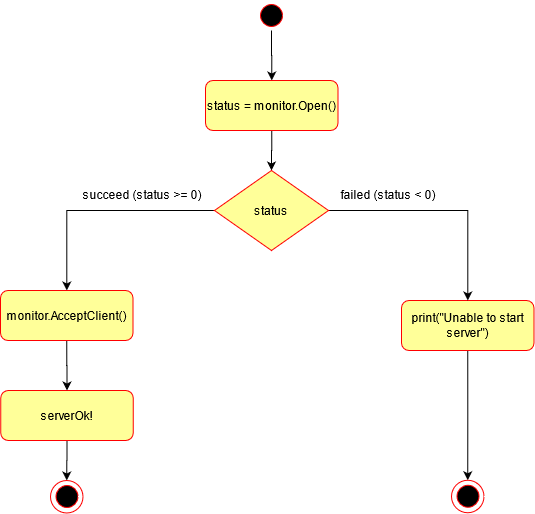

The diagram above was exported from draw.io. Its source (the exported page's mxGraphModel, read from the mxfile embedded in the PNG):
<mxGraphModel dx="595" dy="830" grid="1" gridSize="10" guides="1" tooltips="1" connect="1" arrows="1" fold="1" page="1" pageScale="1" pageWidth="827" pageHeight="1169" math="0" shadow="0">
  <root>
    <mxCell id="gCP_VqhlM2tc0vuw7w0u-0" />
    <mxCell id="gCP_VqhlM2tc0vuw7w0u-1" parent="gCP_VqhlM2tc0vuw7w0u-0" />
    <mxCell id="7HkIA4Xx4cv5rLhyugU9-0" style="edgeStyle=orthogonalEdgeStyle;rounded=0;orthogonalLoop=1;jettySize=auto;html=1;exitX=0.5;exitY=1;exitDx=0;exitDy=0;entryX=0.5;entryY=0;entryDx=0;entryDy=0;" parent="gCP_VqhlM2tc0vuw7w0u-1" source="j4f0Mj38Saw7nqAF53lx-0" target="EyGLOsA5lAr8gaBiwOv--0" edge="1">
      <mxGeometry relative="1" as="geometry" />
    </mxCell>
    <mxCell id="j4f0Mj38Saw7nqAF53lx-0" value="" style="ellipse;html=1;shape=startState;fillColor=#000000;strokeColor=#ff0000;" parent="gCP_VqhlM2tc0vuw7w0u-1" vertex="1">
      <mxGeometry x="1225" y="30" width="30" height="30" as="geometry" />
    </mxCell>
    <mxCell id="7HkIA4Xx4cv5rLhyugU9-1" style="edgeStyle=orthogonalEdgeStyle;rounded=0;orthogonalLoop=1;jettySize=auto;html=1;exitX=0.5;exitY=1;exitDx=0;exitDy=0;entryX=0.5;entryY=0;entryDx=0;entryDy=0;" parent="gCP_VqhlM2tc0vuw7w0u-1" source="EyGLOsA5lAr8gaBiwOv--0" target="MxZYYkbGR4nA9GdLC_Vv-0" edge="1">
      <mxGeometry relative="1" as="geometry" />
    </mxCell>
    <mxCell id="EyGLOsA5lAr8gaBiwOv--0" value="status = monitor.Open()" style="rounded=1;whiteSpace=wrap;html=1;fillColor=#FFFF99;shadow=0;strokeColor=#FF0000;" parent="gCP_VqhlM2tc0vuw7w0u-1" vertex="1">
      <mxGeometry x="1174" y="110" width="132.5" height="50" as="geometry" />
    </mxCell>
    <mxCell id="_TuyRkQAeKqaMHepSihS-4" style="edgeStyle=orthogonalEdgeStyle;rounded=0;orthogonalLoop=1;jettySize=auto;html=1;exitX=0.5;exitY=1;exitDx=0;exitDy=0;" parent="gCP_VqhlM2tc0vuw7w0u-1" source="rXkWVpFIWnpKOVSy2HMt-1" target="_TuyRkQAeKqaMHepSihS-1" edge="1">
      <mxGeometry relative="1" as="geometry" />
    </mxCell>
    <mxCell id="rXkWVpFIWnpKOVSy2HMt-1" value="print(&quot;Unable to start server&quot;)" style="rounded=1;whiteSpace=wrap;html=1;fillColor=#FFFF99;shadow=0;strokeColor=#FF0000;" parent="gCP_VqhlM2tc0vuw7w0u-1" vertex="1">
      <mxGeometry x="1370" y="330" width="132.5" height="50" as="geometry" />
    </mxCell>
    <mxCell id="_TuyRkQAeKqaMHepSihS-5" style="edgeStyle=orthogonalEdgeStyle;rounded=0;orthogonalLoop=1;jettySize=auto;html=1;exitX=0.5;exitY=1;exitDx=0;exitDy=0;entryX=0.5;entryY=0;entryDx=0;entryDy=0;" parent="gCP_VqhlM2tc0vuw7w0u-1" source="rXkWVpFIWnpKOVSy2HMt-2" target="_TuyRkQAeKqaMHepSihS-3" edge="1">
      <mxGeometry relative="1" as="geometry" />
    </mxCell>
    <mxCell id="rXkWVpFIWnpKOVSy2HMt-2" value="serverOk!" style="rounded=1;whiteSpace=wrap;html=1;fillColor=#FFFF99;shadow=0;strokeColor=#FF0000;" parent="gCP_VqhlM2tc0vuw7w0u-1" vertex="1">
      <mxGeometry x="969.25" y="420" width="132.5" height="50" as="geometry" />
    </mxCell>
    <mxCell id="7HkIA4Xx4cv5rLhyugU9-3" style="edgeStyle=orthogonalEdgeStyle;rounded=0;orthogonalLoop=1;jettySize=auto;html=1;exitX=0;exitY=0.5;exitDx=0;exitDy=0;" parent="gCP_VqhlM2tc0vuw7w0u-1" source="MxZYYkbGR4nA9GdLC_Vv-0" target="7HkIA4Xx4cv5rLhyugU9-2" edge="1">
      <mxGeometry relative="1" as="geometry" />
    </mxCell>
    <mxCell id="_TuyRkQAeKqaMHepSihS-8" style="edgeStyle=orthogonalEdgeStyle;rounded=0;orthogonalLoop=1;jettySize=auto;html=1;exitX=1;exitY=0.5;exitDx=0;exitDy=0;" parent="gCP_VqhlM2tc0vuw7w0u-1" source="MxZYYkbGR4nA9GdLC_Vv-0" target="rXkWVpFIWnpKOVSy2HMt-1" edge="1">
      <mxGeometry relative="1" as="geometry" />
    </mxCell>
    <mxCell id="MxZYYkbGR4nA9GdLC_Vv-0" value="status" style="rhombus;whiteSpace=wrap;html=1;strokeColor=#FF0000;fillColor=#FFFF99;" parent="gCP_VqhlM2tc0vuw7w0u-1" vertex="1">
      <mxGeometry x="1183" y="200" width="114" height="80" as="geometry" />
    </mxCell>
    <mxCell id="_TuyRkQAeKqaMHepSihS-6" style="edgeStyle=orthogonalEdgeStyle;rounded=0;orthogonalLoop=1;jettySize=auto;html=1;exitX=0.5;exitY=1;exitDx=0;exitDy=0;entryX=0.5;entryY=0;entryDx=0;entryDy=0;" parent="gCP_VqhlM2tc0vuw7w0u-1" source="7HkIA4Xx4cv5rLhyugU9-2" target="rXkWVpFIWnpKOVSy2HMt-2" edge="1">
      <mxGeometry relative="1" as="geometry" />
    </mxCell>
    <mxCell id="7HkIA4Xx4cv5rLhyugU9-2" value="monitor.AcceptClient()" style="rounded=1;whiteSpace=wrap;html=1;fillColor=#FFFF99;shadow=0;strokeColor=#FF0000;" parent="gCP_VqhlM2tc0vuw7w0u-1" vertex="1">
      <mxGeometry x="969" y="320" width="132.5" height="50" as="geometry" />
    </mxCell>
    <mxCell id="_TuyRkQAeKqaMHepSihS-0" value="" style="ellipse;html=1;shape=startState;fillColor=#000000;strokeColor=#ff0000;" parent="gCP_VqhlM2tc0vuw7w0u-1" vertex="1">
      <mxGeometry x="1421.5" y="510.75" width="30" height="30" as="geometry" />
    </mxCell>
    <mxCell id="_TuyRkQAeKqaMHepSihS-1" value="" style="ellipse;whiteSpace=wrap;html=1;aspect=fixed;shadow=0;strokeColor=#FF0000;fillColor=none;" parent="gCP_VqhlM2tc0vuw7w0u-1" vertex="1">
      <mxGeometry x="1420" y="509.75" width="32.5" height="32.5" as="geometry" />
    </mxCell>
    <mxCell id="_TuyRkQAeKqaMHepSihS-7" value="failed (status &amp;lt; 0)" style="text;html=1;strokeColor=none;fillColor=none;align=center;verticalAlign=middle;whiteSpace=wrap;rounded=0;" parent="gCP_VqhlM2tc0vuw7w0u-1" vertex="1">
      <mxGeometry x="1297" y="214" width="120" height="20" as="geometry" />
    </mxCell>
    <mxCell id="_TuyRkQAeKqaMHepSihS-9" value="succeed (status &amp;gt;= 0)" style="text;html=1;strokeColor=none;fillColor=none;align=center;verticalAlign=middle;whiteSpace=wrap;rounded=0;" parent="gCP_VqhlM2tc0vuw7w0u-1" vertex="1">
      <mxGeometry x="1040" y="214" width="141.5" height="20" as="geometry" />
    </mxCell>
    <mxCell id="KJS_SmnidJOTxQtNmWxy-0" value="" style="group" parent="gCP_VqhlM2tc0vuw7w0u-1" vertex="1" connectable="0">
      <mxGeometry x="1019" y="510" width="32.5" height="32.5" as="geometry" />
    </mxCell>
    <mxCell id="_TuyRkQAeKqaMHepSihS-2" value="" style="ellipse;html=1;shape=startState;fillColor=#000000;strokeColor=#ff0000;" parent="KJS_SmnidJOTxQtNmWxy-0" vertex="1">
      <mxGeometry x="1.5" y="1" width="30" height="30" as="geometry" />
    </mxCell>
    <mxCell id="_TuyRkQAeKqaMHepSihS-3" value="" style="ellipse;whiteSpace=wrap;html=1;aspect=fixed;shadow=0;strokeColor=#FF0000;fillColor=none;" parent="KJS_SmnidJOTxQtNmWxy-0" vertex="1">
      <mxGeometry width="32.5" height="32.5" as="geometry" />
    </mxCell>
  </root>
</mxGraphModel>